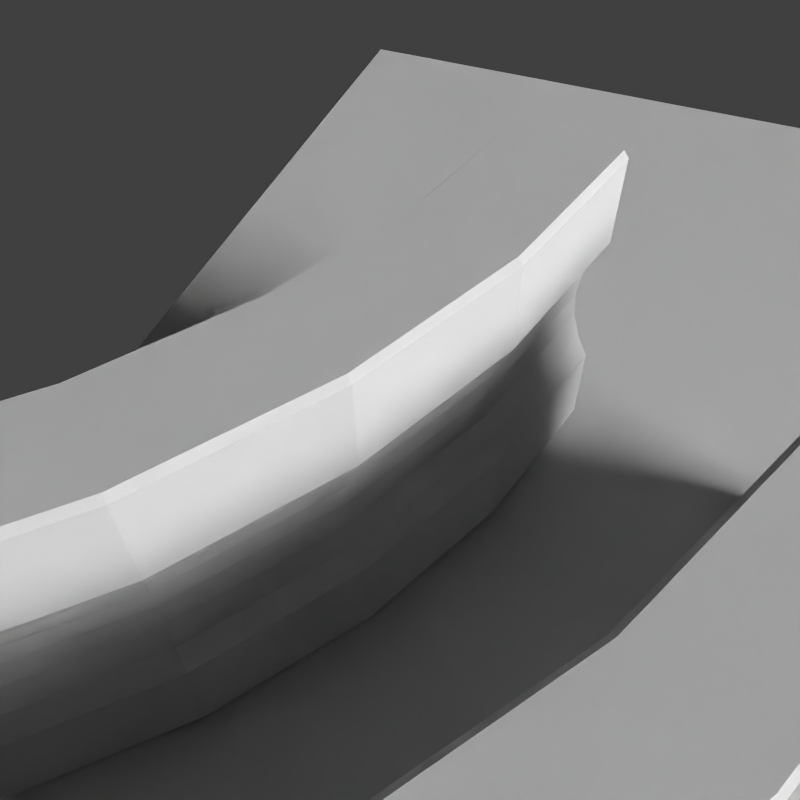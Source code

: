 # Source: TestCase35.blend  (saved by Blender 2.76.0; exported with 4.5.12 LTS)
import bpy
from mathutils import Matrix  # noqa: F401  (used for matrix-valued properties, if any)

bpy.ops.wm.read_factory_settings(use_empty=True)
scene = bpy.context.scene
scene.name = 'Scene'

# ---- collections
col_collection_1 = bpy.data.collections.new('Collection 1'); scene.collection.children.link(col_collection_1)
col_collection_4 = bpy.data.collections.new('Collection 4'); scene.collection.children.link(col_collection_4)

# ---- materials (node trees are filled in below, after node groups)
mat_diffuse100 = bpy.data.materials.new('Diffuse100')
mat_diffuse100.alpha_threshold = 0.0
mat_diffuse100.use_transparent_shadow = False
mat_diffuse100.diffuse_color = (1.0, 1.0, 1.0, 1.0)
mat_diffuse100.specular_color = (0.0, 0.0, 0.0)
mat_diffuse100.roughness = 0.5
mat_diffuse = bpy.data.materials.new('Diffuse')
mat_diffuse.alpha_threshold = 0.0
mat_diffuse.use_transparent_shadow = False
mat_diffuse.diffuse_color = (0.6038, 0.6038, 0.6038, 1.0)
mat_diffuse.specular_color = (0.0, 0.0, 0.0)
mat_diffuse.roughness = 0.5
mat_grey = bpy.data.materials.new('Grey')
mat_grey.alpha_threshold = 0.0
mat_grey.use_transparent_shadow = False
mat_grey.diffuse_color = (0.6, 0.6, 0.6, 1.0)
mat_grey.specular_color = (0.0, 0.0, 0.0)
mat_grey.roughness = 0.5
mat_grey.line_color = (0.0, 0.0, 0.0, 1.0)

# ---- material node trees

# ---- world
world_world = bpy.data.worlds.new('World'); scene.world = world_world
world_world.color = (0.05088, 0.05088, 0.05088)
world_world.use_sun_shadow = False
world_world.sun_shadow_jitter_overblur = 0.0
world_world.cycles.sampling_method = 'NONE'
world_world.cycles.sample_map_resolution = 256

# ---- cameras
cam_camera_001 = bpy.data.cameras.new('Camera.001')
cam_camera_001.clip_end = 100.0
cam_camera_001.lens = 35.0
cam_camera_001.sensor_width = 32.0
cam_camera_001.sensor_height = 18.0
cam_camera_001.ortho_scale = 7.314
cam_camera_001.dof.focus_distance = 0.0
cam_camera_001.dof.aperture_fstop = 128.0

# ---- lights
light_area = bpy.data.lights.new('Area', 'AREA')
light_area.transmission_factor = 0.0
light_area.energy = 5.977e+04
light_area.shadow_buffer_clip_start = 0.5
light_area.shadow_soft_size = 15.0
light_area.shadow_maximum_resolution = 0.006
light_area.use_absolute_resolution = True
light_area.shape = 'RECTANGLE'
light_area.size = 15.0
light_area.size_y = 30.0
light_area.cycles.use_multiple_importance_sampling = False

# ---- meshes
me_plane_001 = bpy.data.meshes.new('Plane.001')
me_plane_001.from_pydata([(-1.0, -1.0, 0.0), (1.0, -1.0, 0.0), (-1.0, 1.0, 0.0), (1.0, 1.0, 0.0)], [], [(0, 1, 3, 2)])
me_plane_001.materials.append(mat_diffuse100)
me_plane_001.use_remesh_preserve_volume = False
me_plane_001.use_remesh_preserve_attributes = False
me_plane_001.use_mirror_vertex_groups = False
me_plane_001.update()
me_plane = bpy.data.meshes.new('Plane')
me_plane.from_pydata([(-1.0, -1.0, 0.0), (1.0, -1.0, 0.0), (-1.0, 1.0, 0.0), (1.0, 1.0, 0.0)], [], [(0, 1, 3, 2)])
me_plane.materials.append(mat_diffuse)
me_plane.use_remesh_preserve_volume = False
me_plane.use_remesh_preserve_attributes = False
me_plane.use_mirror_vertex_groups = False
me_plane.update()
me_circle_002 = bpy.data.meshes.new('Circle.002')
me_circle_002.from_pydata([(7.06, 0.5556, 1.245), (6.969, 0.3827, 1.229), (6.913, 0.1951, 1.219), (6.894, 1.286e-07, 1.216), (6.913, -0.1951, 1.219), (6.969, -0.3827, 1.229), (7.06, -0.5556, 1.245), (7.022, -1.266, 1.238), (6.309, -1.266, 1.112), (7.022, 1.266, 1.238), (6.309, 1.266, 1.112), (6.272, 1.219, 1.106), (6.272, -1.219, 1.106), (7.06, -1.219, 1.245), (7.06, 1.219, 1.245), (8.697, 0.5556, 1.534), (8.788, 0.3827, 1.55), (8.844, 0.1951, 1.559), (8.863, 1.438e-07, 1.563), (8.844, -0.1951, 1.559), (8.788, -0.3827, 1.55), (8.697, -0.5556, 1.534), (8.735, -1.266, 1.54), (9.448, -1.266, 1.666), (8.735, 1.266, 1.54), (9.448, 1.266, 1.666), (9.485, 1.219, 1.672), (9.485, -1.219, 1.672), (8.697, -1.219, 1.534), (8.697, 1.219, 1.534), (9.485, 0.2232, 1.672), (9.397, 0.2066, 1.657), (9.326, 0.1581, 1.644), (9.278, 0.08557, 1.636), (9.261, 6.854e-08, 1.633), (9.278, -0.08557, 1.636), (9.326, -0.1581, 1.644), (9.397, -0.2066, 1.657), (9.485, -0.2232, 1.672), (6.736, 0.5556, 2.452), (6.649, 0.3827, 2.42), (6.596, 0.1951, 2.401), (6.578, 1.801e-07, 2.394), (6.596, -0.1951, 2.401), (6.649, -0.3827, 2.42), (6.736, -0.5556, 2.452), (6.7, -1.266, 2.439), (6.02, -1.266, 2.191), (6.7, 1.266, 2.439), (6.02, 1.266, 2.191), (5.984, 1.219, 2.178), (5.984, -1.219, 2.178), (6.736, -1.219, 2.452), (6.736, 1.219, 2.452), (8.299, 0.5556, 3.021), (8.386, 0.3827, 3.052), (8.439, 0.1951, 3.072), (8.457, 2.1e-07, 3.078), (8.439, -0.1951, 3.072), (8.386, -0.3827, 3.052), (8.299, -0.5556, 3.021), (8.335, -1.266, 3.034), (9.015, -1.266, 3.281), (8.335, 1.266, 3.034), (9.015, 1.266, 3.281), (9.051, 1.219, 3.294), (9.051, -1.219, 3.294), (8.299, -1.219, 3.021), (8.299, 1.219, 3.021), (9.051, 0.2232, 3.294), (8.967, 0.2066, 3.264), (8.898, 0.1581, 3.239), (8.853, 0.08557, 3.222), (8.837, 1.377e-07, 3.216), (8.853, -0.08557, 3.222), (8.898, -0.1581, 3.239), (8.967, -0.2066, 3.264), (9.051, -0.2232, 3.294), (6.208, 0.5556, 3.584), (6.128, 0.3827, 3.538), (6.079, 0.1951, 3.51), (6.062, 2.285e-07, 3.5), (6.079, -0.1951, 3.51), (6.128, -0.3827, 3.538), (6.208, -0.5556, 3.584), (6.175, -1.266, 3.565), (5.548, -1.266, 3.203), (6.175, 1.266, 3.565), (5.548, 1.266, 3.203), (5.515, 1.219, 3.184), (5.515, -1.219, 3.184), (6.208, -1.219, 3.584), (6.208, 1.219, 3.584), (7.648, 0.5556, 4.416), (7.728, 0.3827, 4.462), (7.778, 0.1951, 4.49), (7.794, 2.722e-07, 4.5), (7.778, -0.1951, 4.49), (7.728, -0.3827, 4.462), (7.648, -0.5556, 4.416), (7.681, -1.266, 4.435), (8.308, -1.266, 4.797), (7.681, 1.266, 4.435), (8.308, 1.266, 4.797), (8.341, 1.219, 4.816), (8.341, -1.219, 4.816), (7.648, -1.219, 4.416), (7.648, 1.219, 4.416), (8.341, 0.2232, 4.816), (8.264, 0.2066, 4.771), (8.201, 0.1581, 4.735), (8.159, 0.08557, 4.71), (8.144, 2.027e-07, 4.702), (8.159, -0.08557, 4.71), (8.201, -0.1581, 4.735), (8.264, -0.2066, 4.771), (8.341, -0.2232, 4.816), (5.491, 0.5556, 4.608), (5.421, 0.3827, 4.548), (5.377, 0.1951, 4.512), (5.362, 2.722e-07, 4.5), (5.377, -0.1951, 4.512), (5.421, -0.3827, 4.548), (5.491, -0.5556, 4.608), (5.462, -1.266, 4.583), (4.908, -1.266, 4.118), (5.462, 1.266, 4.583), (4.908, 1.266, 4.118), (4.879, 1.219, 4.094), (4.879, -1.219, 4.094), (5.491, -1.219, 4.608), (5.491, 1.219, 4.608), (6.765, 0.5556, 5.677), (6.836, 0.3827, 5.736), (6.88, 0.1951, 5.773), (6.894, 3.284e-07, 5.785), (6.88, -0.1951, 5.773), (6.836, -0.3827, 5.736), (6.765, -0.5556, 5.677), (6.794, -1.266, 5.701), (7.349, -1.266, 6.167), (6.794, 1.266, 5.701), (7.349, 1.266, 6.167), (7.378, 1.219, 6.191), (7.378, -1.219, 6.191), (6.765, -1.219, 5.677), (6.765, 1.219, 5.677), (7.378, 0.2232, 6.191), (7.31, 0.2066, 6.133), (7.254, 0.1581, 6.087), (7.217, 0.08557, 6.056), (7.204, 2.614e-07, 6.045), (7.217, -0.08557, 6.056), (7.254, -0.1581, 6.087), (7.31, -0.2066, 6.133), (7.378, -0.2232, 6.191), (4.608, 0.5556, 5.491), (4.548, 0.3827, 5.421), (4.512, 0.1951, 5.377), (4.5, 3.099e-07, 5.362), (4.512, -0.1951, 5.377), (4.548, -0.3827, 5.421), (4.608, -0.5556, 5.491), (4.583, -1.266, 5.462), (4.118, -1.266, 4.908), (4.583, 1.266, 5.462), (4.118, 1.266, 4.908), (4.094, 1.219, 4.879), (4.094, -1.219, 4.879), (4.608, -1.219, 5.491), (4.608, 1.219, 5.491), (5.677, 0.5556, 6.765), (5.736, 0.3827, 6.836), (5.773, 0.1951, 6.88), (5.785, 3.769e-07, 6.894), (5.773, -0.1951, 6.88), (5.736, -0.3827, 6.836), (5.677, -0.5556, 6.765), (5.701, -1.266, 6.794), (6.167, -1.266, 7.349), (5.701, 1.266, 6.794), (6.167, 1.266, 7.349), (6.191, 1.219, 7.378), (6.191, -1.219, 7.378), (5.677, -1.219, 6.765), (5.677, 1.219, 6.765), (6.191, 0.2232, 7.378), (6.133, 0.2066, 7.31), (6.087, 0.1581, 7.254), (6.056, 0.08557, 7.217), (6.045, 3.12e-07, 7.204), (6.056, -0.08557, 7.217), (6.087, -0.1581, 7.254), (6.133, -0.2066, 7.31), (6.191, -0.2232, 7.378), (7.022, -1.266, 1.238), (6.309, -1.266, 1.112), (8.697, -1.219, 1.534), (7.06, 1.219, 1.245), (7.022, 1.266, 1.238), (9.448, -1.266, 1.666), (6.309, 1.266, 1.112), (6.272, 1.219, 1.106), (8.697, 1.219, 1.534), (9.448, 1.266, 1.666), (6.272, -1.219, 1.106), (7.06, -1.219, 1.245), (9.051, -0.2232, 3.294), (9.485, -0.2232, 1.672), (8.735, -1.266, 1.54), (8.335, -1.266, 3.034), (9.015, -1.266, 3.281), (6.02, 1.266, 2.191), (5.984, 1.219, 2.178), (9.485, -1.219, 1.672), (9.051, -1.219, 3.294), (8.299, 1.219, 3.021), (8.335, 1.266, 3.034), (8.735, 1.266, 1.54), (6.7, 1.266, 2.439), (9.485, 0.2232, 1.672), (9.051, 0.2232, 3.294), (9.051, 1.219, 3.294), (9.485, 1.219, 1.672), (9.015, 1.266, 3.281), (5.984, -1.219, 2.178), (6.736, -1.219, 2.452), (8.299, -1.219, 3.021), (6.736, 1.219, 2.452), (6.02, -1.266, 2.191), (6.7, -1.266, 2.439), (8.308, 1.266, 4.797), (8.341, 1.219, 4.816), (5.515, -1.219, 3.184), (5.515, 1.219, 3.184), (7.681, 1.266, 4.435), (6.208, -1.219, 3.584), (7.648, -1.219, 4.416), (6.208, 1.219, 3.584), (7.648, 1.219, 4.416), (8.341, 0.2232, 4.816), (5.548, -1.266, 3.203), (6.175, -1.266, 3.565), (8.341, -1.219, 4.816), (8.308, -1.266, 4.797), (7.681, -1.266, 4.435), (6.175, 1.266, 3.565), (8.341, -0.2232, 4.816), (5.548, 1.266, 3.203), (5.491, 1.219, 4.608), (6.765, 1.219, 5.677), (7.378, 0.2232, 6.191), (4.879, -1.219, 4.094), (4.908, -1.266, 4.118), (5.462, -1.266, 4.583), (5.491, -1.219, 4.608), (7.378, -1.219, 6.191), (7.349, -1.266, 6.167), (6.794, -1.266, 5.701), (6.765, -1.219, 5.677), (5.462, 1.266, 4.583), (7.378, -0.2232, 6.191), (4.908, 1.266, 4.118), (4.879, 1.219, 4.094), (6.794, 1.266, 5.701), (7.378, 1.219, 6.191), (7.349, 1.266, 6.167), (4.094, -1.219, 4.879), (4.118, -1.266, 4.908), (4.583, -1.266, 5.462), (4.608, -1.219, 5.491), (6.191, -1.219, 7.378), (6.167, -1.266, 7.349), (5.701, -1.266, 6.794), (5.677, -1.219, 6.765), (4.608, 1.219, 5.491), (4.583, 1.266, 5.462), (6.191, -0.2232, 7.378), (4.118, 1.266, 4.908), (4.094, 1.219, 4.879), (5.677, 1.219, 6.765), (5.701, 1.266, 6.794), (6.191, 0.2232, 7.378), (6.191, 1.219, 7.378), (6.167, 1.266, 7.349), (6.969, 0.3827, 1.229), (7.06, 0.5556, 1.245), (6.913, 0.1951, 1.219), (6.894, 1.286e-07, 1.216), (6.913, -0.1951, 1.219), (6.969, -0.3827, 1.229), (7.06, -0.5556, 1.245), (6.309, -1.266, 1.112), (6.272, -1.219, 1.106), (7.06, -1.219, 1.245), (7.022, -1.266, 1.238), (7.022, 1.266, 1.238), (7.06, 1.219, 1.245), (6.272, 1.219, 1.106), (6.309, 1.266, 1.112), (8.788, 0.3827, 1.55), (8.697, 0.5556, 1.534), (8.844, 0.1951, 1.559), (8.863, 1.438e-07, 1.563), (8.844, -0.1951, 1.559), (8.788, -0.3827, 1.55), (8.697, -0.5556, 1.534), (9.448, -1.266, 1.666), (9.485, -1.219, 1.672), (8.697, -1.219, 1.534), (8.735, -1.266, 1.54), (8.735, 1.266, 1.54), (8.697, 1.219, 1.534), (9.485, 1.219, 1.672), (9.448, 1.266, 1.666), (9.397, 0.2066, 1.657), (9.485, 0.2232, 1.672), (9.326, 0.1581, 1.644), (9.278, 0.08557, 1.636), (9.261, 6.854e-08, 1.633), (9.278, -0.08557, 1.636), (9.326, -0.1581, 1.644), (9.397, -0.2066, 1.657), (9.485, -0.2232, 1.672), (4.548, 0.3827, 5.421), (4.608, 0.5556, 5.491), (4.608, 0.5556, 5.491), (4.512, 0.1951, 5.377), (4.5, 3.099e-07, 5.362), (4.512, -0.1951, 5.377), (4.548, -0.3827, 5.421), (4.608, -0.5556, 5.491), (4.118, -1.266, 4.908), (4.583, -1.266, 5.462), (4.583, 1.266, 5.462), (4.118, 1.266, 4.908), (4.094, 1.219, 4.879), (4.094, 1.219, 4.879), (4.094, -1.219, 4.879), (4.608, -1.219, 5.491), (4.608, 1.219, 5.491), (4.608, 1.219, 5.491), (5.736, 0.3827, 6.836), (5.677, 0.5556, 6.765), (5.773, 0.1951, 6.88), (5.785, 3.769e-07, 6.894), (5.773, -0.1951, 6.88), (5.736, -0.3827, 6.836), (5.677, -0.5556, 6.765), (6.167, -1.266, 7.349), (5.701, -1.266, 6.794), (5.701, 1.266, 6.794), (6.167, 1.266, 7.349), (5.677, 1.219, 6.765), (6.087, 0.1581, 7.254), (6.133, 0.2066, 7.31), (6.056, 0.08557, 7.217), (6.045, 3.12e-07, 7.204), (6.045, 3.12e-07, 7.204), (6.056, -0.08557, 7.217), (6.087, -0.1581, 7.254), (6.133, -0.2066, 7.31), (6.191, -0.2232, 7.378), (6.191, -1.219, 7.378), (6.191, 1.219, 7.378), (6.191, 0.2232, 7.378), (6.969, 0.3827, 1.229), (7.06, 0.5556, 1.245), (6.913, 0.1951, 1.219), (6.894, 1.286e-07, 1.216), (6.913, -0.1951, 1.219), (6.969, -0.3827, 1.229), (7.06, -0.5556, 1.245), (8.788, 0.3827, 1.55), (8.697, 0.5556, 1.534), (8.844, 0.1951, 1.559), (8.863, 1.438e-07, 1.563), (8.844, -0.1951, 1.559), (8.788, -0.3827, 1.55), (8.697, -0.5556, 1.534), (9.397, 0.2066, 1.657), (9.326, 0.1581, 1.644), (9.278, 0.08557, 1.636), (9.261, 6.854e-08, 1.633), (9.278, -0.08557, 1.636), (9.326, -0.1581, 1.644), (9.397, -0.2066, 1.657), (6.649, 0.3827, 2.42), (6.649, 0.3827, 2.42), (6.649, 0.3827, 2.42), (6.736, 0.5556, 2.452), (6.736, 0.5556, 2.452), (6.736, 0.5556, 2.452), (6.596, 0.1951, 2.401), (6.596, 0.1951, 2.401), (6.596, 0.1951, 2.401), (6.578, 1.801e-07, 2.394), (6.578, 1.801e-07, 2.394), (6.578, 1.801e-07, 2.394), (6.596, -0.1951, 2.401), (6.596, -0.1951, 2.401), (6.596, -0.1951, 2.401), (6.649, -0.3827, 2.42), (6.649, -0.3827, 2.42), (6.649, -0.3827, 2.42), (6.736, -0.5556, 2.452), (6.736, -0.5556, 2.452), (6.736, -0.5556, 2.452), (6.02, -1.266, 2.191), (5.984, -1.219, 2.178), (6.736, -1.219, 2.452), (6.7, -1.266, 2.439), (6.02, -1.266, 2.191), (6.7, -1.266, 2.439), (6.7, 1.266, 2.439), (6.736, 1.219, 2.452), (5.984, 1.219, 2.178), (6.02, 1.266, 2.191), (6.7, 1.266, 2.439), (6.02, 1.266, 2.191), (5.984, 1.219, 2.178), (5.984, -1.219, 2.178), (6.736, -1.219, 2.452), (6.736, 1.219, 2.452), (8.386, 0.3827, 3.052), (8.386, 0.3827, 3.052), (8.386, 0.3827, 3.052), (8.299, 0.5556, 3.021), (8.299, 0.5556, 3.021), (8.299, 0.5556, 3.021), (8.439, 0.1951, 3.072), (8.439, 0.1951, 3.072), (8.439, 0.1951, 3.072), (8.457, 2.1e-07, 3.078), (8.457, 2.1e-07, 3.078), (8.457, 2.1e-07, 3.078), (8.439, -0.1951, 3.072), (8.439, -0.1951, 3.072), (8.439, -0.1951, 3.072), (8.386, -0.3827, 3.052), (8.386, -0.3827, 3.052), (8.386, -0.3827, 3.052), (8.299, -0.5556, 3.021), (8.299, -0.5556, 3.021), (8.299, -0.5556, 3.021), (9.015, -1.266, 3.281), (9.051, -1.219, 3.294), (8.299, -1.219, 3.021), (8.335, -1.266, 3.034), (9.015, -1.266, 3.281), (8.335, -1.266, 3.034), (8.335, 1.266, 3.034), (8.299, 1.219, 3.021), (9.051, 1.219, 3.294), (9.015, 1.266, 3.281), (8.335, 1.266, 3.034), (9.015, 1.266, 3.281), (8.299, -1.219, 3.021), (8.299, 1.219, 3.021), (8.967, 0.2066, 3.264), (8.967, 0.2066, 3.264), (8.967, 0.2066, 3.264), (9.051, 0.2232, 3.294), (8.898, 0.1581, 3.239), (8.898, 0.1581, 3.239), (8.898, 0.1581, 3.239), (8.853, 0.08557, 3.222), (8.853, 0.08557, 3.222), (8.853, 0.08557, 3.222), (8.837, 1.377e-07, 3.216), (8.837, 1.377e-07, 3.216), (8.837, 1.377e-07, 3.216), (8.853, -0.08557, 3.222), (8.853, -0.08557, 3.222), (8.853, -0.08557, 3.222), (8.898, -0.1581, 3.239), (8.898, -0.1581, 3.239), (8.898, -0.1581, 3.239), (8.967, -0.2066, 3.264), (8.967, -0.2066, 3.264), (8.967, -0.2066, 3.264), (9.051, -0.2232, 3.294), (9.051, -0.2232, 3.294), (9.051, -1.219, 3.294), (9.051, 1.219, 3.294), (9.051, 0.2232, 3.294), (6.128, 0.3827, 3.538), (6.128, 0.3827, 3.538), (6.128, 0.3827, 3.538), (6.208, 0.5556, 3.584), (6.208, 0.5556, 3.584), (6.208, 0.5556, 3.584), (6.079, 0.1951, 3.51), (6.079, 0.1951, 3.51), (6.079, 0.1951, 3.51), (6.062, 2.285e-07, 3.5), (6.062, 2.285e-07, 3.5), (6.062, 2.285e-07, 3.5), (6.079, -0.1951, 3.51), (6.079, -0.1951, 3.51), (6.079, -0.1951, 3.51), (6.128, -0.3827, 3.538), (6.128, -0.3827, 3.538), (6.128, -0.3827, 3.538), (6.208, -0.5556, 3.584), (6.208, -0.5556, 3.584), (6.208, -0.5556, 3.584), (5.548, -1.266, 3.203), (5.515, -1.219, 3.184), (6.208, -1.219, 3.584), (6.175, -1.266, 3.565), (5.548, -1.266, 3.203), (6.175, -1.266, 3.565), (6.175, 1.266, 3.565), (6.208, 1.219, 3.584), (5.515, 1.219, 3.184), (5.548, 1.266, 3.203), (6.175, 1.266, 3.565), (5.548, 1.266, 3.203), (5.515, 1.219, 3.184), (5.515, -1.219, 3.184), (6.208, -1.219, 3.584), (6.208, 1.219, 3.584), (7.728, 0.3827, 4.462), (7.728, 0.3827, 4.462), (7.728, 0.3827, 4.462), (7.648, 0.5556, 4.416), (7.648, 0.5556, 4.416), (7.648, 0.5556, 4.416), (7.778, 0.1951, 4.49), (7.778, 0.1951, 4.49), (7.778, 0.1951, 4.49), (7.794, 2.722e-07, 4.5), (7.794, 2.722e-07, 4.5), (7.794, 2.722e-07, 4.5), (7.778, -0.1951, 4.49), (7.778, -0.1951, 4.49), (7.778, -0.1951, 4.49), (7.728, -0.3827, 4.462), (7.728, -0.3827, 4.462), (7.728, -0.3827, 4.462), (7.648, -0.5556, 4.416), (7.648, -0.5556, 4.416), (7.648, -0.5556, 4.416), (8.308, -1.266, 4.797), (8.341, -1.219, 4.816), (7.648, -1.219, 4.416), (7.681, -1.266, 4.435), (8.308, -1.266, 4.797), (7.681, -1.266, 4.435), (7.681, 1.266, 4.435), (7.648, 1.219, 4.416), (8.341, 1.219, 4.816), (8.308, 1.266, 4.797), (7.681, 1.266, 4.435), (8.308, 1.266, 4.797), (7.648, -1.219, 4.416), (7.648, 1.219, 4.416), (8.264, 0.2066, 4.771), (8.264, 0.2066, 4.771), (8.264, 0.2066, 4.771), (8.341, 0.2232, 4.816), (8.201, 0.1581, 4.735), (8.201, 0.1581, 4.735), (8.201, 0.1581, 4.735), (8.159, 0.08557, 4.71), (8.159, 0.08557, 4.71), (8.159, 0.08557, 4.71), (8.144, 2.027e-07, 4.702), (8.144, 2.027e-07, 4.702), (8.144, 2.027e-07, 4.702), (8.159, -0.08557, 4.71), (8.159, -0.08557, 4.71), (8.159, -0.08557, 4.71), (8.201, -0.1581, 4.735), (8.201, -0.1581, 4.735), (8.201, -0.1581, 4.735), (8.264, -0.2066, 4.771), (8.264, -0.2066, 4.771), (8.264, -0.2066, 4.771), (8.341, -0.2232, 4.816), (8.341, -0.2232, 4.816), (8.341, -1.219, 4.816), (8.341, 1.219, 4.816), (8.341, 0.2232, 4.816), (5.421, 0.3827, 4.548), (5.421, 0.3827, 4.548), (5.421, 0.3827, 4.548), (5.491, 0.5556, 4.608), (5.491, 0.5556, 4.608), (5.491, 0.5556, 4.608), (5.377, 0.1951, 4.512), (5.377, 0.1951, 4.512), (5.377, 0.1951, 4.512), (5.362, 2.722e-07, 4.5), (5.362, 2.722e-07, 4.5), (5.362, 2.722e-07, 4.5), (5.377, -0.1951, 4.512), (5.377, -0.1951, 4.512), (5.377, -0.1951, 4.512), (5.421, -0.3827, 4.548), (5.421, -0.3827, 4.548), (5.421, -0.3827, 4.548), (5.491, -0.5556, 4.608), (5.491, -0.5556, 4.608), (5.491, -0.5556, 4.608), (4.908, -1.266, 4.118), (4.879, -1.219, 4.094), (5.491, -1.219, 4.608), (5.462, -1.266, 4.583), (4.908, -1.266, 4.118), (5.462, -1.266, 4.583), (5.462, 1.266, 4.583), (5.491, 1.219, 4.608), (4.879, 1.219, 4.094), (4.908, 1.266, 4.118), (5.462, 1.266, 4.583), (4.908, 1.266, 4.118), (4.879, 1.219, 4.094), (4.879, -1.219, 4.094), (5.491, -1.219, 4.608), (5.491, 1.219, 4.608), (6.836, 0.3827, 5.736), (6.836, 0.3827, 5.736), (6.836, 0.3827, 5.736), (6.765, 0.5556, 5.677), (6.765, 0.5556, 5.677), (6.765, 0.5556, 5.677), (6.88, 0.1951, 5.773), (6.88, 0.1951, 5.773), (6.88, 0.1951, 5.773), (6.894, 3.284e-07, 5.785), (6.894, 3.284e-07, 5.785), (6.894, 3.284e-07, 5.785), (6.88, -0.1951, 5.773), (6.88, -0.1951, 5.773), (6.88, -0.1951, 5.773), (6.836, -0.3827, 5.736), (6.836, -0.3827, 5.736), (6.836, -0.3827, 5.736), (6.765, -0.5556, 5.677), (6.765, -0.5556, 5.677), (6.765, -0.5556, 5.677), (7.349, -1.266, 6.167), (7.378, -1.219, 6.191), (6.765, -1.219, 5.677), (6.794, -1.266, 5.701), (7.349, -1.266, 6.167), (6.794, -1.266, 5.701), (6.794, 1.266, 5.701), (6.765, 1.219, 5.677), (7.378, 1.219, 6.191), (7.349, 1.266, 6.167), (6.794, 1.266, 5.701), (7.349, 1.266, 6.167), (6.765, -1.219, 5.677), (6.765, 1.219, 5.677), (7.31, 0.2066, 6.133), (7.31, 0.2066, 6.133), (7.31, 0.2066, 6.133), (7.378, 0.2232, 6.191), (7.254, 0.1581, 6.087), (7.254, 0.1581, 6.087), (7.254, 0.1581, 6.087), (7.217, 0.08557, 6.056), (7.217, 0.08557, 6.056), (7.217, 0.08557, 6.056), (7.204, 2.614e-07, 6.045), (7.204, 2.614e-07, 6.045), (7.204, 2.614e-07, 6.045), (7.217, -0.08557, 6.056), (7.217, -0.08557, 6.056), (7.217, -0.08557, 6.056), (7.254, -0.1581, 6.087), (7.254, -0.1581, 6.087), (7.254, -0.1581, 6.087), (7.31, -0.2066, 6.133), (7.31, -0.2066, 6.133), (7.31, -0.2066, 6.133), (7.378, -0.2232, 6.191), (7.378, -0.2232, 6.191), (7.378, -1.219, 6.191), (7.378, 1.219, 6.191), (7.378, 0.2232, 6.191), (4.548, 0.3827, 5.421), (4.608, 0.5556, 5.491), (4.512, 0.1951, 5.377), (4.5, 3.099e-07, 5.362), (4.512, -0.1951, 5.377), (4.548, -0.3827, 5.421), (4.608, -0.5556, 5.491), (4.118, -1.266, 4.908), (4.583, -1.266, 5.462), (4.094, 1.219, 4.879), (5.736, 0.3827, 6.836), (5.677, 0.5556, 6.765), (5.773, 0.1951, 6.88), (5.785, 3.769e-07, 6.894), (5.773, -0.1951, 6.88), (5.736, -0.3827, 6.836), (5.677, -0.5556, 6.765), (5.677, -1.219, 6.765), (5.677, -1.219, 6.765), (5.677, -1.219, 6.765), (5.677, -1.219, 6.765), (5.677, -1.219, 6.765), (5.677, -1.219, 6.765), (5.677, -1.219, 6.765), (6.133, 0.2066, 7.31), (6.087, 0.1581, 7.254), (6.056, 0.08557, 7.217), (6.045, 3.12e-07, 7.204), (6.056, -0.08557, 7.217), (6.087, -0.1581, 7.254), (6.133, -0.2066, 7.31), (4.608, -1.219, 5.491), (4.094, -1.219, 4.879), (4.094, -1.219, 4.879), (4.094, -1.219, 4.879), (4.094, -1.219, 4.879), (4.608, -0.5556, 5.491), (4.094, 1.219, 4.879), (4.094, 1.219, 4.879), (4.094, 1.219, 4.879), (4.094, 1.219, 4.879), (4.548, 0.3827, 5.421), (4.512, 0.1951, 5.377), (4.5, 3.099e-07, 5.362), (4.548, -0.3827, 5.421), (4.512, -0.1951, 5.377), (4.512, -0.1951, 5.377), (6.191, 1.219, 7.378), (5.677, 1.219, 6.765), (5.677, 1.219, 6.765), (5.677, 1.219, 6.765), (5.677, 1.219, 6.765), (5.677, 1.219, 6.765), (5.677, 1.219, 6.765), (6.191, -1.219, 7.378), (6.191, -0.2232, 7.378), (6.191, 0.2232, 7.378), (6.133, 0.2066, 7.31), (6.087, 0.1581, 7.254), (6.056, 0.08557, 7.217), (6.045, 3.12e-07, 7.204), (6.045, 3.12e-07, 7.204), (6.045, 3.12e-07, 7.204), (6.045, 3.12e-07, 7.204), (6.045, 3.12e-07, 7.204), (6.045, 3.12e-07, 7.204), (6.045, 3.12e-07, 7.204), (6.045, 3.12e-07, 7.204), (6.133, -0.2066, 7.31), (6.087, -0.1581, 7.254), (6.056, -0.08557, 7.217), (5.677, 0.5556, 6.765), (5.736, 0.3827, 6.836), (5.773, 0.1951, 6.88), (5.785, 3.769e-07, 6.894), (5.773, -0.1951, 6.88), (5.736, -0.3827, 6.836), (5.677, -0.5556, 6.765), (7.06, 1.219, 1.245), (6.272, 1.219, 1.106), (6.272, 1.219, 1.106), (6.272, 1.219, 1.106), (6.272, 1.219, 1.106), (6.272, 1.219, 1.106), (6.272, 1.219, 1.106), (6.272, -1.219, 1.106), (6.272, -1.219, 1.106), (6.272, -1.219, 1.106), (6.272, -1.219, 1.106), (7.06, -1.219, 1.245), (8.697, 1.219, 1.534), (9.485, 1.219, 1.672), (9.485, 1.219, 1.672), (9.485, 1.219, 1.672), (9.485, 1.219, 1.672), (9.485, -1.219, 1.672), (9.485, -1.219, 1.672), (9.485, -1.219, 1.672), (9.485, -1.219, 1.672), (9.485, -1.219, 1.672), (9.485, -1.219, 1.672), (9.485, -1.219, 1.672), (9.485, -1.219, 1.672), (8.697, -1.219, 1.534), (7.06, -0.5556, 1.245), (7.06, 0.5556, 1.245), (6.969, 0.3827, 1.229), (6.913, 0.1951, 1.219), (6.894, 1.286e-07, 1.216), (6.913, -0.1951, 1.219), (6.913, -0.1951, 1.219), (6.969, -0.3827, 1.229), (8.697, 0.5556, 1.534), (8.697, -0.5556, 1.534), (8.788, -0.3827, 1.55), (8.844, -0.1951, 1.559), (8.863, 1.438e-07, 1.563), (8.863, 1.438e-07, 1.563), (8.863, 1.438e-07, 1.563), (8.863, 1.438e-07, 1.563), (8.863, 1.438e-07, 1.563), (9.397, -0.2066, 1.657), (9.326, -0.1581, 1.644), (9.278, -0.08557, 1.636), (9.278, -0.08557, 1.636), (9.261, 6.854e-08, 1.633), (9.278, 0.08557, 1.636), (9.326, 0.1581, 1.644), (9.326, 0.1581, 1.644), (9.326, 0.1581, 1.644), (8.844, 0.1951, 1.559), (8.788, 0.3827, 1.55), (8.788, 0.3827, 1.55), (8.788, 0.3827, 1.55), (9.397, 0.2066, 1.657), (9.397, 0.2066, 1.657)], [(268, 269)], [(323, 322, 479, 481), (23, 449, 450, 22), (298, 416, 417, 299), (38, 482, 483, 27), (311, 312, 452, 451), (9, 10, 419, 418), (26, 484, 485, 30), (313, 314, 454, 453), (11, 12, 421, 420), (24, 455, 456, 25), (13, 291, 406, 422), (366, 367, 390, 387), (28, 457, 443, 306), (286, 14, 423, 391), (368, 285, 388, 393), (301, 428, 458, 29), (373, 424, 427, 374), (369, 287, 394, 396), (380, 316, 462, 459), (375, 430, 425, 300), (370, 288, 397, 399), (381, 315, 460, 463), (376, 433, 431, 302), (371, 289, 400, 402), (382, 317, 464, 466), (377, 436, 434, 303), (372, 290, 403, 405), (383, 318, 467, 469), (378, 439, 437, 304), (292, 408, 409, 293), (384, 319, 470, 472), (379, 442, 440, 305), (294, 410, 411, 295), (385, 320, 473, 475), (307, 308, 446, 445), (8, 7, 413, 412), (386, 321, 476, 478), (309, 310, 448, 447), (296, 414, 415, 297), (222, 224, 553, 552), (50, 51, 520, 519), (63, 554, 555, 64), (52, 407, 505, 521), (389, 392, 489, 486), (67, 556, 542, 444), (39, 53, 522, 490), (395, 40, 487, 492), (429, 527, 557, 68), (426, 523, 526, 54), (398, 41, 493, 495), (461, 221, 561, 558), (432, 529, 524, 55), (401, 42, 496, 498), (465, 70, 559, 562), (435, 532, 530, 56), (404, 43, 499, 501), (468, 71, 563, 565), (438, 535, 533, 57), (45, 44, 502, 504), (471, 72, 566, 568), (441, 538, 536, 58), (229, 507, 508, 225), (474, 73, 569, 571), (60, 541, 539, 59), (226, 509, 510, 230), (477, 74, 572, 574), (211, 215, 545, 544), (47, 46, 512, 511), (480, 75, 575, 577), (227, 210, 547, 546), (219, 513, 514, 228), (207, 76, 578, 580), (62, 548, 549, 61), (213, 515, 516, 212), (77, 581, 582, 66), (217, 216, 551, 550), (48, 49, 518, 517), (65, 583, 584, 69), (491, 92, 621, 589), (494, 488, 586, 591), (528, 626, 656, 107), (525, 622, 625, 93), (497, 80, 592, 594), (560, 240, 660, 657), (531, 628, 623, 94), (500, 81, 595, 597), (564, 109, 658, 661), (534, 631, 629, 95), (503, 82, 598, 600), (567, 110, 662, 664), (537, 634, 632, 96), (506, 83, 601, 603), (570, 111, 665, 667), (540, 637, 635, 97), (241, 606, 607, 233), (573, 112, 668, 670), (543, 640, 638, 98), (236, 608, 609, 242), (576, 113, 671, 673), (244, 243, 644, 643), (86, 85, 611, 610), (579, 114, 674, 676), (237, 245, 646, 645), (246, 612, 613, 238), (247, 115, 677, 679), (101, 647, 648, 100), (234, 614, 615, 248), (116, 680, 681, 105), (235, 239, 650, 649), (87, 88, 617, 616), (104, 682, 683, 108), (232, 231, 652, 651), (89, 90, 619, 618), (102, 653, 654, 103), (91, 84, 604, 620), (79, 78, 588, 585), (106, 655, 641, 99), (599, 596, 328, 688), (663, 659, 355, 709), (633, 697, 344, 630), (602, 121, 329, 689), (666, 149, 354, 710), (636, 698, 345, 135), (605, 122, 330, 690), (669, 150, 356, 711), (639, 699, 346, 136), (253, 691, 267, 252), (672, 151, 357, 712), (642, 700, 347, 137), (255, 270, 692, 254), (675, 152, 359, 713), (257, 256, 271, 272), (125, 124, 333, 332), (678, 153, 360, 714), (259, 258, 273, 701), (260, 276, 275, 249), (261, 154, 361, 277), (140, 349, 350, 139), (263, 693, 278, 262), (155, 362, 363, 144), (264, 250, 280, 281), (126, 127, 335, 334), (143, 364, 365, 147), (265, 266, 284, 283), (128, 129, 338, 336), (141, 351, 352, 142), (130, 123, 331, 339), (587, 590, 685, 684), (145, 702, 348, 138), (117, 131, 340, 325), (593, 118, 324, 686), (627, 343, 353, 146), (624, 694, 695, 132), (120, 119, 327, 687), (148, 251, 282, 708), (134, 696, 342, 133), (163, 715, 716, 164), (341, 165, 166, 337), (326, 170, 279), (169, 720, 717), (725, 156, 721), (157, 722, 726), (158, 723, 727), (728, 718, 162), (729, 719, 161), (168, 730, 724), (160, 159, 167), (731, 181, 180, 732), (179, 738, 703, 178), (183, 739, 704), (182, 733, 740), (741, 186, 734), (187, 735, 742), (188, 736, 743), (189, 737, 744), (194, 752, 705), (753, 706, 193), (754, 707, 192), (190, 184, 191), (185, 755, 745), (171, 756, 746), (172, 757, 747), (173, 758, 748), (174, 759, 749), (175, 760, 750), (176, 761, 751), (177, 274, 358), (199, 762, 763, 201), (196, 769, 773, 195), (218, 204, 775, 774), (200, 209, 787, 779), (788, 206, 770), (198, 789, 764), (0, 790, 765), (1, 791, 766), (2, 792, 767), (3, 793, 768), (794, 795, 771), (6, 205, 5), (4, 772, 202), (796, 203, 776), (197, 797, 780), (21, 798, 781), (799, 782, 20), (800, 783, 19), (805, 208, 784), (37, 785, 806), (807, 36, 786), (214, 801, 808), (35, 802, 809), (810, 34, 803), (811, 33, 804), (18, 814, 812), (815, 813, 17), (32, 816, 818), (220, 819, 777), (15, 778, 817), (31, 16, 223)])
me_circle_002.materials.append(mat_grey)
me_circle_002.use_remesh_preserve_volume = False
me_circle_002.use_remesh_preserve_attributes = False
me_circle_002.use_mirror_vertex_groups = False
me_circle_002.update()

# ---- objects
ob_ground_001 = bpy.data.objects.new('Ground.001', me_plane_001)
ob_camera_001 = bpy.data.objects.new('Camera.001', cam_camera_001)
ob_area = bpy.data.objects.new('Area', light_area)
ob_ground = bpy.data.objects.new('Ground', me_plane)
ob_circle = bpy.data.objects.new('Circle', me_circle_002)

# ---- transforms, parenting, visibility, modifiers, constraints
ob_ground_001.location = (40.23, 2.471, 20.37)
ob_ground_001.rotation_euler = (-3.23, -1.068, 3.041)
ob_ground_001.scale = (12.48, 12.48, 12.48)
ob_ground_001.lineart.crease_threshold = 0.0
ob_camera_001.location = (-7.931, 8.17, 0.9148)
ob_camera_001.rotation_euler = (0.707, 0.01072, 0.3768)
ob_camera_001.lock_rotations_4d = False
ob_camera_001.empty_display_type = 'ARROWS'
ob_camera_001.color = (0.0, 0.0, 0.0, 0.0)
ob_camera_001.display_type = 'WIRE'
ob_camera_001.lineart.crease_threshold = 0.0
ob_area.location = (35.01, 3.02, 17.42)
ob_area.rotation_euler = (-3.38, 5.21, -3.02)
ob_area.lineart.crease_threshold = 0.0
ob_ground.location = (-8.098, 8.793, 0.0)
ob_ground.scale = (0.5226, 0.9834, 0.9834)
ob_ground.lineart.crease_threshold = 0.0
ob_circle.location = (-9.133, 9.149, 0.2099)
ob_circle.rotation_euler = (1.571, -0.0, -0.0)
ob_circle.scale = (0.1605, 0.1605, 0.1605)
ob_circle.lineart.crease_threshold = 0.0

# ---- collection membership
col_collection_1.objects.link(ob_ground_001)
col_collection_1.objects.link(ob_camera_001)
col_collection_1.objects.link(ob_area)
col_collection_1.objects.link(ob_ground)
col_collection_4.objects.link(ob_circle)

# ---- scene / render settings (as saved in the file)
scene.camera = ob_camera_001
scene.frame_start = 1; scene.frame_end = 250; scene.frame_set(0)
scene.render.engine = 'BLENDER_EEVEE_NEXT'
scene.render.resolution_x = 512
scene.render.resolution_y = 512
scene.render.resolution_percentage = 50
scene.render.dither_intensity = 0.0
scene.cycles.use_denoising = False
scene.cycles.samples = 10
scene.cycles.sampling_pattern = 'TABULATED_SOBOL'
scene.cycles.light_sampling_threshold = 0.0
scene.cycles.use_adaptive_sampling = False
scene.cycles.use_light_tree = False
scene.cycles.blur_glossy = 0.0
scene.cycles.pixel_filter_type = 'GAUSSIAN'
scene.cycles.sample_clamp_indirect = 0.0
scene.view_settings.view_transform = 'Standard'
bpy.context.view_layer.update()
